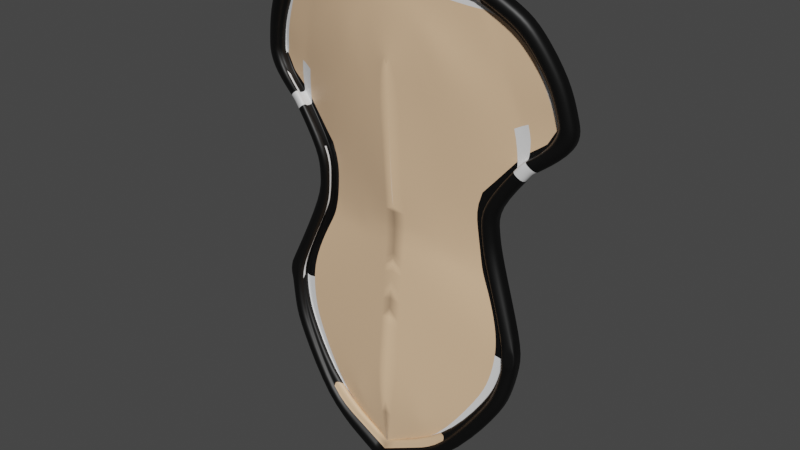 # Source: shield_1_.blend  (saved by Blender 3.6.11; exported with 4.5.12 LTS)
import bpy
from mathutils import Matrix  # noqa: F401  (used for matrix-valued properties, if any)

bpy.ops.wm.read_factory_settings(use_empty=True)
scene = bpy.context.scene
scene.name = 'Scene'

# ---- collections
col_collection = bpy.data.collections.new('Collection'); scene.collection.children.link(col_collection)

# ---- materials (node trees are filled in below, after node groups)
mat_material = bpy.data.materials.new('Material')
mat_material.alpha_threshold = 0.0
mat_material.use_transparent_shadow = False
mat_material.roughness = 0.5
mat_material.line_color = (0.0, 0.0, 0.0, 1.0)
mat_material_001 = bpy.data.materials.new('Material.001')
mat_material_001.use_transparent_shadow = False
mat_material_003 = bpy.data.materials.new('Material.003')
mat_material_003.use_transparent_shadow = False

# ---- material node trees
mat_material.use_nodes = True; mat_material.node_tree.nodes.clear()
_N = mat_material.node_tree.nodes; _L = mat_material.node_tree.links
n0 = _N.new('ShaderNodeOutputMaterial'); n0.name = 'Material Output'; n0.location = (300, 300)
n1 = _N.new('ShaderNodeBsdfPrincipled'); n1.name = 'Principled BSDF'; n1.location = (10, 300)
n1.distribution = 'GGX'
n1.subsurface_method = 'RANDOM_WALK_SKIN'
n1.inputs[3].default_value = 1.45
n1.inputs[27].default_value = (0.0, 0.0, 0.0, 1.0)
n1.inputs[28].default_value = 1.0
_L.new(n1.outputs[0], n0.inputs[0])
n0.is_active_output = True
mat_material_001.use_nodes = True; mat_material_001.node_tree.nodes.clear()
_N = mat_material_001.node_tree.nodes; _L = mat_material_001.node_tree.links
n0 = _N.new('ShaderNodeBsdfPrincipled'); n0.name = 'Principled BSDF'; n0.location = (10, 300)
n0.distribution = 'GGX'
n0.subsurface_method = 'RANDOM_WALK_SKIN'
n0.inputs[0].default_value = (0.0, 0.0, 0.0, 1.0)
n0.inputs[3].default_value = 1.45
n0.inputs[27].default_value = (0.0, 0.0, 0.0, 1.0)
n0.inputs[28].default_value = 1.0
n1 = _N.new('ShaderNodeOutputMaterial'); n1.name = 'Material Output'; n1.location = (300, 300)
_L.new(n0.outputs[0], n1.inputs[0])
n1.is_active_output = True
mat_material_003.use_nodes = True; mat_material_003.node_tree.nodes.clear()
_N = mat_material_003.node_tree.nodes; _L = mat_material_003.node_tree.links
n0 = _N.new('ShaderNodeBsdfPrincipled'); n0.name = 'Principled BSDF'; n0.location = (10, 300)
n0.distribution = 'GGX'
n0.subsurface_method = 'RANDOM_WALK_SKIN'
n0.inputs[0].default_value = (0.8, 0.523, 0.3189, 1.0)
n0.inputs[3].default_value = 1.45
n0.inputs[27].default_value = (0.0, 0.0, 0.0, 1.0)
n0.inputs[28].default_value = 1.0
n1 = _N.new('ShaderNodeOutputMaterial'); n1.name = 'Material Output'; n1.location = (300, 300)
_L.new(n0.outputs[0], n1.inputs[0])
n1.is_active_output = True

# ---- world
world_world = bpy.data.worlds.new('World'); scene.world = world_world
world_world.use_nodes = True; world_world.node_tree.nodes.clear()
_N = world_world.node_tree.nodes; _L = world_world.node_tree.links
n0 = _N.new('ShaderNodeOutputWorld'); n0.name = 'World Output'; n0.location = (300, 300)
n1 = _N.new('ShaderNodeBackground'); n1.name = 'Background'; n1.location = (10, 300)
n1.inputs[0].default_value = (0.05088, 0.05088, 0.05088, 1.0)
_L.new(n1.outputs[0], n0.inputs[0])
n0.is_active_output = True
world_world.color = (0.05088, 0.05088, 0.05088)
world_world.use_sun_shadow = False
world_world.sun_shadow_jitter_overblur = 0.0

# ---- meshes
me_cube = bpy.data.meshes.new('Cube')
me_cube.from_pydata([(0.0, 1.49, 0.02365), (0.0, 1.499, -0.04052), (0.4874, 1.534, 0.2244), (0.6722, 1.714, 1.641), (0.6515, 1.687, 1.933), (0.8644, 1.714, 2.207), (1.045, 1.708, 2.765), (0.5678, 1.58, 3.252), (0.0, 1.491, 3.336), (0.7222, 1.632, 2.7), (0.4326, 1.538, 2.746), (1.087, 1.735, 2.571), (0.7945, 1.682, 2.453), (0.5732, 1.615, 2.329), (0.0, 1.46, 0.4776), (0.0, 1.493, 0.01784), (0.0, 1.504, 0.06644), (0.4288, 1.522, 0.2918), (0.6025, 1.684, 1.615), (0.5667, 1.661, 1.962), (0.8058, 1.693, 2.27), (1.003, 1.718, 2.551), (0.9696, 1.681, 2.702), (0.5391, 1.577, 3.167), (0.0, 1.498, 3.235), (0.0, 1.497, 2.675), (0.0, 1.525, 2.223), (0.0, 1.538, 1.905), (0.0, 1.572, 1.661), (0.0, 1.427, 0.06402), (0.4439, 1.445, 0.2894), (0.6031, 1.614, 1.621), (0.5818, 1.584, 1.959), (0.8208, 1.616, 2.268), (1.018, 1.641, 2.549), (0.9786, 1.618, 2.73), (0.5542, 1.5, 3.165), (0.0, 1.421, 3.232), (0.0, 1.422, -0.04294), (0.5025, 1.457, 0.222), (0.6838, 1.638, 1.638), (0.6666, 1.61, 1.931), (0.8795, 1.636, 2.205), (1.102, 1.657, 2.569), (1.06, 1.631, 2.763), (0.5829, 1.502, 3.249), (0.0, 1.413, 3.334), (0.971, 1.658, 2.731), (0.5709, 1.64, 1.961), (0.5462, 1.541, 3.166), (0.0, 1.468, 0.06531), (1.011, 1.673, 2.55), (0.8151, 1.645, 2.269), (0.0, 1.475, 3.234), (0.0, 1.501, 0.003661), (0.596, 1.651, 1.622), (0.437, 1.48, 0.2905), (0.6095, 1.66, 1.584), (0.0, 1.508, 0.1304), (0.4361, 1.525, 0.348), (0.5898, 1.689, 1.634), (0.5693, 1.66, 1.96), (0.8001, 1.69, 2.258), (0.9901, 1.715, 2.53), (0.9524, 1.693, 2.704), (0.5425, 1.579, 3.124), (0.0, 1.502, 3.19), (0.9596, 1.656, 2.703), (0.0, 1.473, 0.1293), (0.444, 1.484, 0.3467), (0.5495, 1.543, 3.123), (0.0, 1.48, 3.189), (0.5975, 1.649, 1.632), (0.5732, 1.639, 1.96), (0.9986, 1.671, 2.528), (0.809, 1.644, 2.257), (0.6105, 1.659, 1.595), (0.8489, 1.614, 0.7898), (0.7916, 1.598, 0.6549), (0.8772, 1.653, 1.157), (0.8913, 1.637, 1.015), (1.108, 1.748, 2.473), (1.064, 1.748, 2.355), (0.8021, 1.626, 3.119), (0.9016, 1.652, 3.019), (0.7079, 1.585, 0.6876), (0.7682, 1.603, 0.8299), (0.8, 1.618, 0.9972), (0.7771, 1.637, 1.175), (0.947, 1.719, 2.375), (1.009, 1.722, 2.522), (0.8406, 1.648, 2.949), (0.7381, 1.62, 3.055), (0.0, 1.539, 1.333), (-1.863e-09, 1.556, 1.502), (0.0, 1.497, 0.8742), (7.451e-09, 1.511, 1.031), (0.7826, 1.525, 0.8239), (0.7248, 1.508, 0.6878), (1.026, 1.647, 2.508), (0.9831, 1.646, 2.388), (0.7536, 1.543, 3.052), (0.8535, 1.57, 2.95), (0.8066, 1.521, 0.6523), (0.864, 1.537, 0.7875), (1.123, 1.671, 2.471), (1.079, 1.671, 2.352), (0.8171, 1.548, 3.117), (0.9168, 1.575, 3.016), (0.808, 1.586, 1.005), (0.7907, 1.607, 1.148), (0.7453, 1.585, 3.053), (0.8459, 1.612, 2.951), (0.9747, 1.686, 2.389), (1.019, 1.683, 2.509), (0.7747, 1.566, 0.8258), (0.7167, 1.547, 0.6883), (0.7645, 1.603, 0.8712), (0.7043, 1.586, 0.7284), (0.7736, 1.636, 1.198), (0.7967, 1.618, 1.04), (0.9385, 1.716, 2.361), (0.9985, 1.718, 2.492), (0.7327, 1.619, 3.017), (0.8345, 1.647, 2.912), (1.005, 1.68, 2.487), (0.9457, 1.679, 2.36), (0.841, 1.613, 2.912), (0.7394, 1.585, 3.016), (0.7117, 1.549, 0.7276), (0.7712, 1.568, 0.87), (0.7794, 1.606, 1.197), (0.8029, 1.587, 1.04), (0.8022, 1.558, 1.153), (0.8089, 1.557, 1.142), (0.8153, 1.543, 0.999), (0.8217, 1.543, 1.01), (0.9005, 1.559, 1.017), (0.9048, 1.562, 1.007), (0.8863, 1.58, 1.159), (0.8874, 1.574, 1.149), (0.5447, 1.565, 3.142), (0.7217, 1.634, 2.705), (0.8058, 1.693, 2.27), (0.7945, 1.682, 2.453), (0.5678, 1.58, 3.252), (0.8644, 1.714, 2.207), (0.5542, 1.5, 3.165), (0.8208, 1.616, 2.268), (0.5829, 1.502, 3.249), (0.8795, 1.636, 2.205), (0.5462, 1.541, 3.166), (0.8151, 1.645, 2.269), (0.5425, 1.579, 3.124), (0.8001, 1.69, 2.258), (0.5495, 1.543, 3.123), (0.809, 1.644, 2.257), (0.0, 1.493, 0.01784), (0.0, 1.497, 2.675), (0.0, 1.525, 2.223), (0.0, 1.537, 1.957), (0.0, 1.46, 0.4776), (0.0, 1.567, 1.668), (0.0, 1.511, 1.031), (0.0, 1.497, 0.8742), (0.0, 1.556, 1.502), (0.0, 1.539, 1.333), (0.5774, 1.676, 1.792), (0.0, 1.555, 1.783), (0.6619, 1.701, 1.787), (0.5925, 1.599, 1.79), (0.677, 1.623, 1.785), (0.5834, 1.645, 1.791), (0.5795, 1.674, 1.797), (0.5854, 1.644, 1.796), (0.0, 1.555, 1.783), (0.6826, 1.664, 1.399), (0.6817, 1.662, 1.416), (0.0, 1.564, 1.582), (0.0, 1.564, 1.582), (0.6358, 1.675, 1.525), (0.6266, 1.675, 1.494), (0.0, 1.568, 1.621), (0.0, 1.564, 1.615), (0.0, 1.498, 0.04214), (0.0, 1.497, 2.955), (0.3539, 1.541, 0.7809), (0.4, 1.578, 1.165), (0.2163, 1.518, 2.71), (0.2866, 1.57, 2.276), (0.283, 1.601, 1.971), (0.2144, 1.491, 0.3847), (0.3085, 1.624, 1.634), (0.3841, 1.557, 0.9306), (0.3886, 1.596, 1.339), (0.2887, 1.616, 1.788), (0.3413, 1.614, 1.49), (0.3089, 1.62, 1.549), (0.2203, 1.452, 3.205), (0.2499, 1.543, 2.503), (0.26, 1.498, 0.3649), (0.2714, 1.584, 1.388), (0.258, 1.565, 2.27), (0.2481, 1.439, 0.08786), (0.2344, 1.507, 3.161), (0.2692, 1.598, 1.97), (0.2636, 1.53, 0.8047), (0.2746, 1.613, 1.788), (0.2753, 1.604, 1.508), (0.2684, 1.565, 1.22), (0.2465, 1.437, 0.1892), (0.233, 1.503, 3.205), (0.2397, 1.52, 2.964), (0.2422, 1.52, 2.715), (0.2831, 1.612, 1.567), (0.3021, 1.621, 1.643), (0.2566, 1.48, 0.255), (0.256, 1.475, 0.1972), (0.2653, 1.543, 0.9618), (0.261, 1.508, 0.517)], [], [(23, 92, 123, 65), (21, 22, 9, 12), (141, 24, 212, 10, 142), (188, 185, 25, 158), (21, 90, 122, 63), (144, 143, 20, 12), (144, 142, 10, 13), (188, 199, 213), (189, 190, 19, 13), (175, 160, 27, 168), (89, 20, 62, 121), (161, 164, 95, 14), (87, 86, 117, 120), (191, 184, 16, 17, 200), (16, 184, 157, 15, 0, 1, 54), (118, 59, 69, 129), (79, 3, 40, 139), (91, 92, 23, 9, 22), (85, 17, 59, 118), (1, 2, 39, 203, 38), (50, 217, 216, 68), (17, 16, 58, 59), (83, 7, 45, 107), (172, 48, 73, 174), (11, 6, 44, 43), (16, 54, 50), (81, 11, 43, 105), (30, 210, 203, 39), (79, 139, 138, 80), (31, 133, 139, 40), (113, 52, 33, 100), (170, 31, 40, 171), (51, 114, 99, 34), (35, 34, 43, 44), (49, 111, 101, 36), (115, 109, 132, 130), (147, 36, 45, 149), (148, 32, 41, 150), (112, 47, 35, 102), (145, 8, 46, 149), (22, 21, 63, 64), (56, 116, 129, 69), (146, 5, 42, 150), (16, 50, 68, 58), (5, 82, 106, 42), (111, 49, 70, 128), (89, 90, 21, 12, 20), (6, 84, 108, 44), (169, 4, 41, 171), (152, 52, 75, 156), (57, 55, 72, 76), (120, 117, 130, 132), (36, 101, 107, 45), (109, 115, 97, 135), (151, 49, 36, 147), (135, 97, 104, 138), (172, 55, 31, 170), (98, 30, 39, 103), (102, 35, 44, 108), (47, 51, 34, 35), (100, 33, 42, 106), (50, 54, 1, 38, 29), (152, 48, 32, 148), (34, 99, 105, 43), (56, 217, 210, 30), (65, 123, 128, 70), (59, 58, 68, 216, 69), (64, 63, 74, 67), (63, 122, 125, 74), (60, 180, 177, 119, 131, 76, 72), (153, 65, 70, 155), (121, 62, 75, 126), (154, 61, 73, 156), (173, 60, 72, 174), (124, 64, 67, 127), (163, 166, 93, 96), (116, 56, 30, 98), (52, 113, 126, 75), (176, 88, 119, 177), (47, 112, 127, 67), (141, 23, 65, 153), (51, 47, 67, 74), (183, 162, 28, 182), (110, 57, 76, 131), (143, 19, 61, 154), (114, 51, 74, 125), (167, 18, 60, 173), (151, 211, 204, 155), (91, 22, 64, 124), (163, 96, 95, 164), (165, 94, 93, 166), (126, 113, 114, 125), (83, 107, 108, 84), (81, 105, 106, 82), (104, 97, 98, 103), (133, 110, 109, 135), (105, 99, 100, 106), (107, 101, 102, 108), (77, 104, 103, 78), (132, 109, 110, 131), (122, 90, 89, 121), (77, 80, 138, 104), (55, 57, 110, 133, 31), (101, 111, 112, 102), (99, 114, 113, 100), (97, 115, 116, 98), (125, 122, 121, 126), (128, 123, 124, 127), (130, 117, 118, 129), (131, 119, 120, 132), (123, 92, 91, 124), (115, 130, 129, 116), (117, 86, 85, 118), (111, 128, 127, 112), (119, 88, 87, 120), (2, 78, 103, 39), (138, 139, 140, 137), (139, 133, 134, 140), (133, 135, 136, 134), (135, 138, 137, 136), (140, 134, 136, 137), (49, 151, 155, 70), (20, 143, 154, 62), (24, 141, 153, 66), (62, 154, 156, 75), (66, 153, 155, 204, 71), (52, 152, 148, 33), (53, 211, 198, 37), (48, 152, 156, 73), (4, 146, 150, 41), (7, 145, 149, 45), (33, 148, 150, 42), (37, 198, 147, 149, 46), (12, 9, 142, 144), (13, 19, 143, 144), (23, 141, 142, 9), (194, 201, 209, 187), (193, 218, 206, 186), (197, 192, 215, 214), (193, 187, 209, 218), (14, 15, 157, 161), (191, 219, 206, 164, 161), (195, 190, 205, 207), (26, 27, 160, 159), (25, 26, 159, 158), (192, 195, 207, 215), (19, 167, 173, 61), (61, 173, 174, 73), (48, 172, 170, 32), (3, 169, 171, 40), (32, 170, 171, 41), (55, 172, 174, 72), (162, 175, 168, 28), (194, 196, 208, 201), (165, 179, 178, 94), (181, 176, 177, 180), (18, 181, 180, 60), (196, 197, 214, 208), (179, 183, 182, 178), (176, 181, 197, 196), (88, 176, 196, 194), (18, 167, 195, 192), (167, 19, 190, 195), (17, 85, 186, 219, 200), (86, 87, 187, 193), (181, 18, 192, 197), (86, 193, 186, 85), (88, 194, 187, 87), (161, 157, 184, 191), (159, 160, 205, 202), (158, 159, 202, 199, 188), (10, 212, 213), (201, 208, 179, 165), (213, 199, 189, 13, 10), (208, 214, 183, 179), (204, 211, 53, 71), (200, 219, 191), (202, 205, 190, 189), (213, 212, 24, 185, 188), (209, 201, 165, 166), (203, 210, 29, 38), (207, 205, 160, 175), (210, 217, 50, 29), (214, 215, 162, 183), (198, 211, 151, 147), (216, 217, 56, 69), (199, 202, 189), (206, 218, 163, 164), (218, 209, 166, 163), (206, 219, 186), (215, 207, 175, 162)])
me_cube.polygons.foreach_set('use_smooth', [True] * 191)
me_cube.polygons.foreach_set('material_index', [0, 2, 2, 2, 0, 0, 2, 2, 2, 0, 1, 0, 0, 2, 0, 1, 1, 2, 0, 0, 2, 0, 1, 0, 1, 0, 1, 1, 1, 1, 1, 1, 1, 1, 1, 1, 0, 1, 1, 1, 0, 1, 0, 0, 1, 1, 2, 1, 1, 0, 0, 1, 1, 1, 0, 1, 1, 1, 1, 1, 1, 0, 1, 1, 1, 1, 2, 1, 1, 1, 0, 1, 1, 1, 1, 0, 1, 0, 1, 1, 0, 1, 0, 0, 1, 1, 1, 1, 0, 0, 0, 1, 1, 1, 1, 1, 1, 1, 1, 0, 1, 1, 1, 1, 1, 1, 1, 1, 1, 1, 0, 1, 0, 1, 1, 1, 1, 1, 1, 1, 1, 0, 0, 0, 0, 0, 0, 0, 1, 1, 0, 0, 1, 2, 2, 2, 2, 2, 2, 2, 0, 2, 2, 0, 0, 2, 1, 1, 1, 1, 1, 0, 0, 2, 0, 1, 1, 2, 0, 2, 2, 2, 2, 2, 2, 2, 2, 2, 2, 2, 2, 2, 2, 2, 2, 1, 2, 2, 2, 2, 1, 2, 1, 2, 0, 2, 2, 2, 2, 2, 2])
_uv = me_cube.uv_layers.new(name='UVMap')
_uv.uv.foreach_set('vector', [0.0, 0.0, 0.0, 0.0, 0.0, 0.0, 0.0, 0.0, 0.0, 0.0, 0.0, 0.0, 0.0, 0.0, 0.0, 0.0, 0.0, 0.0, 0.0, 0.0, 0.0, 0.0, 0.0, 0.0, 0.0, 0.0, 0.0, 0.0, 0.0, 0.0, 0.0, 0.0, 0.0, 0.0, 0.0, 0.0, 0.0, 0.0, 0.0, 0.0, 0.0, 0.0, 0.0, 0.0, 0.0, 0.0, 0.0, 0.0, 0.0, 0.0, 0.0, 0.0, 0.0, 0.0, 0.0, 0.0, 0.0, 0.0, 0.0, 0.0, 0.0, 0.0, 0.0, 0.0, 0.0, 0.0, 0.0, 0.0, 0.0, 0.0, 0.0, 0.0, 0.0, 0.0, 0.0, 0.0, 0.0, 0.0, 0.0, 0.0, 0.0, 0.0, 0.0, 0.0, 0.0, 0.0, 0.0, 0.0, 0.0, 0.0, 0.0, 0.0, 0.0, 0.0, 0.0, 0.0, 0.0, 0.0, 0.0, 0.0, 0.0, 0.0, 0.0, 0.0, 0.0, 0.0, 0.0, 0.0, 0.0, 0.0, 0.0, 0.0, 0.0, 0.0, 0.0, 0.0, 0.0, 0.0, 0.0, 0.0, 0.0, 0.0, 0.0, 0.0, 0.0, 0.0, 0.0, 0.0, 0.0, 0.0, 0.0, 0.0, 0.0, 0.0, 0.0, 0.0, 0.0, 0.0, 0.0, 0.0, 0.0, 0.0, 0.0, 0.0, 0.0, 0.0, 0.0, 0.0, 0.0, 0.0, 0.0, 0.0, 0.0, 0.0, 0.0, 0.0, 0.0, 0.0, 0.0, 0.0, 0.0, 0.0, 0.0, 0.0, 0.0, 0.0, 0.0, 0.0, 0.0, 0.0, 0.0, 0.0, 0.0, 0.0, 0.0, 0.0, 0.0, 0.0, 0.0, 0.0, 0.0, 0.0, 0.0, 0.0, 0.0, 0.0, 0.0, 0.0, 0.0, 0.0, 0.0, 0.0, 0.0, 0.0, 0.0, 0.0, 0.0, 0.0, 0.0, 0.0, 0.0, 0.0, 0.0, 0.0, 0.0, 0.0, 0.0, 0.0, 0.0, 0.0, 0.0, 0.0, 0.0, 0.0, 0.0, 0.0, 0.0, 0.0, 0.0, 0.0, 0.0, 0.0, 0.0, 0.0, 0.0, 0.0, 0.0, 0.0, 0.0, 0.0, 0.0, 0.0, 0.0, 0.0, 0.0, 0.0, 0.0, 0.0, 0.0, 0.0, 0.0, 0.0, 0.0, 0.0, 0.0, 0.0, 0.0, 0.0, 0.0, 0.0, 0.0, 0.0, 0.0, 0.0, 0.0, 0.0, 0.0, 0.0, 0.0, 0.0, 0.0, 0.0, 0.0, 0.0, 0.0, 0.0, 0.0, 0.0, 0.0, 0.0, 0.0, 0.0, 0.0, 0.0, 0.0, 0.0, 0.0, 0.0, 0.0, 0.0, 0.0, 0.0, 0.0, 0.0, 0.0, 0.0, 0.0, 0.0, 0.0, 0.0, 0.0, 0.0, 0.0, 0.0, 0.0, 0.0, 0.0, 0.0, 0.0, 0.0, 0.0, 0.0, 0.0, 0.0, 0.0, 0.0, 0.0, 0.0, 0.0, 0.0, 0.0, 0.0, 0.0, 0.0, 0.0, 0.0, 0.0, 0.0, 0.0, 0.0, 0.0, 0.0, 0.0, 0.0, 0.0, 0.0, 0.0, 0.0, 0.0, 0.0, 0.0, 0.0, 0.0, 0.0, 0.0, 0.0, 0.0, 0.0, 0.0, 0.0, 0.0, 0.0, 0.0, 0.0, 0.0, 0.0, 0.0, 0.0, 0.0, 0.0, 0.0, 0.0, 0.0, 0.0, 0.0, 0.0, 0.0, 0.0, 0.0, 0.0, 0.0, 0.0, 0.0, 0.0, 0.0, 0.0, 0.0, 0.0, 0.0, 0.0, 0.0, 0.0, 0.0, 0.0, 0.0, 0.0, 0.0, 0.0, 0.0, 0.0, 0.0, 0.0, 0.0, 0.0, 0.0, 0.0, 0.0, 0.0, 0.0, 0.0, 0.0, 0.0, 0.0, 0.0, 0.0, 0.0, 0.0, 0.0, 0.0, 0.0, 0.0, 0.0, 0.0, 0.0, 0.0, 0.0, 0.0, 0.0, 0.0, 0.0, 0.0, 0.0, 0.0, 0.0, 0.0, 0.0, 0.0, 0.0, 0.0, 0.0, 0.0, 0.0, 0.0, 0.0, 0.0, 0.0, 0.0, 0.0, 0.0, 0.0, 0.0, 0.0, 0.0, 0.0, 0.0, 0.0, 0.0, 0.0, 0.0, 0.0, 0.0, 0.0, 0.0, 0.0, 0.0, 0.0, 0.0, 0.0, 0.0, 0.0, 0.0, 0.0, 0.0, 0.0, 0.0, 0.0, 0.0, 0.0, 0.0, 0.0, 0.0, 0.0, 0.0, 0.0, 0.0, 0.0, 0.0, 0.0, 0.0, 0.0, 0.0, 0.0, 0.0, 0.0, 0.0, 0.0, 0.0, 0.0, 0.0, 0.0, 0.0, 0.0, 0.0, 0.0, 0.0, 0.0, 0.0, 0.0, 0.0, 0.0, 0.0, 0.0, 0.0, 0.0, 0.0, 0.0, 0.0, 0.0, 0.0, 0.0, 0.0, 0.0, 0.0, 0.0, 0.0, 0.0, 0.0, 0.0, 0.0, 0.0, 0.0, 0.0, 0.0, 0.0, 0.0, 0.0, 0.0, 0.0, 0.0, 0.0, 0.0, 0.0, 0.0, 0.0, 0.0, 0.0, 0.0, 0.0, 0.0, 0.0, 0.0, 0.0, 0.0, 0.0, 0.0, 0.0, 0.0, 0.0, 0.0, 0.0, 0.0, 0.0, 0.0, 0.0, 0.0, 0.0, 0.0, 0.0, 0.0, 0.0, 0.0, 0.0, 0.0, 0.0, 0.0, 0.0, 0.0, 0.0, 0.0, 0.0, 0.0, 0.0, 0.0, 0.0, 0.0, 0.0, 0.0, 0.0, 0.0, 0.0, 0.0, 0.0, 0.0, 0.0, 0.0, 0.0, 0.0, 0.0, 0.0, 0.0, 0.0, 0.0, 0.0, 0.0, 0.0, 0.0, 0.0, 0.0, 0.0, 0.0, 0.0, 0.0, 0.0, 0.0, 0.0, 0.0, 0.0, 0.0, 0.0, 0.0, 0.0, 0.0, 0.0, 0.0, 0.0, 0.0, 0.0, 0.0, 0.0, 0.0, 0.0, 0.0, 0.0, 0.0, 0.0, 0.0, 0.0, 0.0, 0.0, 0.0, 0.0, 0.0, 0.0, 0.0, 0.0, 0.0, 0.0, 0.0, 0.0, 0.0, 0.0, 0.0, 0.0, 0.0, 0.0, 0.0, 0.0, 0.0, 0.0, 0.0, 0.0, 0.0, 0.0, 0.0, 0.0, 0.0, 0.0, 0.0, 0.0, 0.0, 0.0, 0.0, 0.0, 0.0, 0.0, 0.0, 0.0, 0.0, 0.0, 0.0, 0.0, 0.0, 0.0, 0.0, 0.0, 0.0, 0.0, 0.0, 0.0, 0.0, 0.0, 0.0, 0.0, 0.0, 0.0, 0.0, 0.0, 0.0, 0.0, 0.0, 0.0, 0.0, 0.0, 0.0, 0.0, 0.0, 0.0, 0.0, 0.0, 0.0, 0.0, 0.0, 0.0, 0.0, 0.0, 0.0, 0.0, 0.0, 0.0, 0.0, 0.0, 0.0, 0.0, 0.0, 0.0, 0.0, 0.0, 0.0, 0.0, 0.0, 0.0, 0.0, 0.0, 0.0, 0.0, 0.0, 0.0, 0.0, 0.0, 0.0, 0.0, 0.0, 0.0, 0.0, 0.0, 0.0, 0.0, 0.0, 0.0, 0.0, 0.0, 0.0, 0.0, 0.0, 0.0, 0.0, 0.0, 0.0, 0.0, 0.0, 0.0, 0.0, 0.0, 0.0, 0.0, 0.0, 0.0, 0.0, 0.0, 0.0, 0.0, 0.0, 0.0, 0.0, 0.0, 0.0, 0.0, 0.0, 0.0, 0.0, 0.0, 0.0, 0.0, 0.0, 0.0, 0.0, 0.0, 0.0, 0.0, 0.0, 0.0, 0.0, 0.0, 0.0, 0.0, 0.0, 0.0, 0.0, 0.0, 0.0, 0.0, 0.0, 0.0, 0.0, 0.0, 0.0, 0.0, 0.0, 0.0, 0.0, 0.0, 0.0, 0.0, 0.0, 0.0, 0.0, 0.0, 0.0, 0.0, 0.0, 0.0, 0.0, 0.0, 0.0, 0.0, 0.0, 0.0, 0.0, 0.0, 0.0, 0.0, 0.0, 0.0, 0.0, 0.0, 0.0, 0.0, 0.0, 0.0, 0.0, 0.0, 0.0, 0.0, 0.0, 0.0, 0.0, 0.0, 0.0, 0.0, 0.0, 0.0, 0.0, 0.0, 0.0, 0.0, 0.0, 0.0, 0.0, 0.0, 0.0, 0.0, 0.0, 0.0, 0.0, 0.0, 0.0, 0.0, 0.0, 0.0, 0.0, 0.0, 0.0, 0.0, 0.0, 0.0, 0.0, 0.0, 0.0, 0.0, 0.0, 0.0, 0.0, 0.0, 0.0, 0.0, 0.0, 0.0, 0.0, 0.0, 0.0, 0.0, 0.0, 0.0, 0.0, 0.0, 0.0, 0.0, 0.0, 0.0, 0.0, 0.0, 0.0, 0.0, 0.0, 0.0, 0.0, 0.0, 0.0, 0.0, 0.0, 0.0, 0.0, 0.0, 0.0, 0.0, 0.0, 0.0, 0.0, 0.0, 0.0, 0.0, 0.0, 0.0, 0.0, 0.0, 0.0, 0.0, 0.0, 0.0, 0.0, 0.0, 0.0, 0.0, 0.0, 0.0, 0.0, 0.0, 0.0, 0.0, 0.0, 0.0, 0.0, 0.0, 0.0, 0.0, 0.0, 0.0, 0.0, 0.0, 0.0, 0.0, 0.0, 0.0, 0.0, 0.0, 0.0, 0.0, 0.0, 0.0, 0.0, 0.0, 0.0, 0.0, 0.0, 0.0, 0.0, 0.0, 0.0, 0.0, 0.0, 0.0, 0.0, 0.0, 0.0, 0.0, 0.0, 0.0, 0.0, 0.0, 0.0, 0.0, 0.0, 0.0, 0.0, 0.0, 0.0, 0.0, 0.0, 0.0, 0.0, 0.0, 0.0, 0.0, 0.0, 0.0, 0.0, 0.0, 0.0, 0.0, 0.0, 0.0, 0.0, 0.0, 0.0, 0.0, 0.0, 0.0, 0.0, 0.0, 0.0, 0.0, 0.0, 0.0, 0.0, 0.0, 0.0, 0.0, 0.0, 0.0, 0.0, 0.0, 0.0, 0.0, 0.0, 0.0, 0.0, 0.0, 0.0, 0.0, 0.0, 0.0, 0.0, 0.0, 0.0, 0.0, 0.0, 0.0, 0.0, 0.0, 0.0, 0.0, 0.0, 0.0, 0.0, 0.0, 0.0, 0.0, 0.0, 0.0, 0.0, 0.0, 0.0, 0.0, 0.0, 0.0, 0.0, 0.0, 0.0, 0.0, 0.0, 0.0, 0.0, 0.0, 0.0, 0.0, 0.0, 0.0, 0.0, 0.0, 0.0, 0.0, 0.0, 0.0, 0.0, 0.0, 0.0, 0.0, 0.0, 0.0, 0.0, 0.0, 0.0, 0.0, 0.0, 0.0, 0.0, 0.0, 0.0, 0.0, 0.0, 0.0, 0.0, 0.0, 0.0, 0.0, 0.0, 0.0, 0.0, 0.0, 0.0, 0.0, 0.0, 0.0, 0.0, 0.0, 0.0, 0.0, 0.0, 0.0, 0.0, 0.0, 0.0, 0.0, 0.0, 0.0, 0.0, 0.0, 0.0, 0.0, 0.0, 0.0, 0.0, 0.0, 0.0, 0.0, 0.0, 0.0, 0.0, 0.0, 0.0, 0.0, 0.0, 0.0, 0.0, 0.0, 0.0, 0.0, 0.0, 0.0, 0.0, 0.0, 0.0, 0.0, 0.0, 0.0, 0.0, 0.0, 0.0, 0.0, 0.0, 0.0, 0.0, 0.0, 0.0, 0.0, 0.0, 0.0, 0.0, 0.0, 0.0, 0.0, 0.0, 0.0, 0.0, 0.0, 0.0, 0.0, 0.0, 0.0, 0.0, 0.0, 0.0, 0.0, 0.0, 0.0, 0.0, 0.0, 0.0, 0.0, 0.0, 0.0, 0.0, 0.0, 0.0, 0.0, 0.0, 0.0, 0.0, 0.0, 0.0, 0.0, 0.0, 0.0, 0.0, 0.0, 0.0, 0.0, 0.0, 0.0, 0.0, 0.0, 0.0, 0.0, 0.0, 0.0, 0.0, 0.0, 0.0, 0.0, 0.0, 0.0, 0.0, 0.0, 0.0, 0.0, 0.0, 0.0, 0.0, 0.0, 0.0, 0.0, 0.0, 0.0, 0.0, 0.0, 0.0, 0.0, 0.0, 0.0, 0.0, 0.0, 0.0, 0.0, 0.0, 0.0, 0.0, 0.0, 0.0, 0.0, 0.0, 0.0, 0.0, 0.0, 0.0, 0.0, 0.0, 0.0, 0.0, 0.0, 0.0, 0.0, 0.0, 0.0, 0.0, 0.0, 0.0, 0.0, 0.0, 0.0, 0.0, 0.0, 0.0, 0.0, 0.0, 0.0, 0.0, 0.0, 0.0, 0.0, 0.0, 0.0, 0.0, 0.0, 0.0, 0.0, 0.0, 0.0, 0.0, 0.0, 0.0, 0.0, 0.0, 0.0, 0.0, 0.0, 0.0, 0.0, 0.0, 0.0, 0.0, 0.0, 0.0, 0.0, 0.0, 0.0, 0.0, 0.0, 0.0, 0.0, 0.0, 0.0, 0.0, 0.0, 0.0, 0.0, 0.0, 0.0, 0.0, 0.0, 0.0, 0.0, 0.0, 0.0, 0.0, 0.0, 0.0, 0.0, 0.0, 0.0, 0.0, 0.0, 0.0, 0.0, 0.0, 0.0, 0.0, 0.0, 0.0, 0.0, 0.0, 0.0, 0.0, 0.0, 0.0, 0.0, 0.0, 0.0, 0.0, 0.0, 0.0, 0.0, 0.0, 0.0, 0.0, 0.0, 0.0, 0.0, 0.0, 0.0, 0.0, 0.0, 0.0, 0.0, 0.0, 0.0, 0.0, 0.0, 0.0, 0.0, 0.0, 0.0, 0.0, 0.0, 0.0, 0.0, 0.0, 0.0, 0.0, 0.0, 0.0, 0.0, 0.0, 0.0, 0.0, 0.0, 0.0, 0.0, 0.0, 0.0, 0.0, 0.0, 0.0, 0.0, 0.0, 0.0, 0.0, 0.0, 0.0, 0.0, 0.0, 0.0, 0.0, 0.0, 0.0, 0.0, 0.0, 0.0, 0.0, 0.0, 0.0, 0.0, 0.0, 0.0, 0.0, 0.0, 0.0, 0.0, 0.0, 0.0, 0.0, 0.0, 0.0, 0.0, 0.0, 0.0, 0.0, 0.0, 0.0, 0.0, 0.0, 0.0, 0.0, 0.0, 0.0, 0.0, 0.0, 0.0, 0.0, 0.0, 0.0, 0.0, 0.0, 0.0, 0.0, 0.0, 0.0, 0.0, 0.0, 0.0, 0.0, 0.0, 0.0, 0.0, 0.0, 0.0, 0.0, 0.0, 0.0, 0.0, 0.0, 0.0, 0.0, 0.0, 0.0, 0.0, 0.0, 0.0, 0.0, 0.0, 0.0, 0.0, 0.0, 0.0, 0.0, 0.0, 0.0, 0.0, 0.0, 0.0, 0.0, 0.0, 0.0, 0.0, 0.0, 0.0, 0.0, 0.0, 0.0, 0.0, 0.0, 0.0, 0.0, 0.0, 0.0, 0.0, 0.0, 0.0, 0.0, 0.0, 0.0, 0.0, 0.0, 0.0, 0.0, 0.0, 0.0, 0.0, 0.0, 0.0, 0.0, 0.0, 0.0, 0.0, 0.0, 0.0, 0.0, 0.0, 0.0, 0.0, 0.0, 0.0, 0.0, 0.0, 0.0, 0.0, 0.0, 0.0, 0.0, 0.0, 0.0, 0.0, 0.0, 0.0, 0.0, 0.0, 0.0, 0.0, 0.0, 0.0, 0.0, 0.0, 0.0, 0.0, 0.0, 0.0, 0.0, 0.0, 0.0, 0.0, 0.0, 0.0, 0.0, 0.0, 0.0, 0.0, 0.0, 0.0, 0.0, 0.0, 0.0, 0.0, 0.0, 0.0, 0.0, 0.0, 0.0, 0.0, 0.0, 0.0, 0.0, 0.0, 0.0, 0.0, 0.0, 0.0, 0.0, 0.0, 0.0, 0.0, 0.0, 0.0, 0.0, 0.0, 0.0, 0.0, 0.0, 0.0, 0.0])
me_cube.materials.append(mat_material)
me_cube.materials.append(mat_material_001)
me_cube.materials.append(mat_material_003)
me_cube.use_mirror_vertex_groups = False
me_cube.update()
me_plane = bpy.data.meshes.new('Plane')
me_plane.from_pydata([(-4.265, -4.672, -0.1569), (-4.265, 4.672, -0.1569), (-3.932, -4.672, -0.08435), (-3.932, 4.672, -0.08435), (-3.397, -4.672, -0.0189), (-3.397, 4.672, -0.0189), (-2.687, -4.672, 0.03614), (-2.687, 4.672, 0.03614), (-1.839, -4.672, 0.07799), (-1.839, 4.672, 0.07799), (-0.8947, -4.672, 0.1045), (-0.8947, 4.672, 0.1045), (0.0971, -4.672, 0.1144), (0.0971, 4.672, 0.1144), (1.086, -4.672, 0.1071), (1.086, 4.672, 0.1071), (2.022, -4.672, 0.08307), (2.022, 4.673, 0.08307), (2.857, -4.672, 0.04346), (2.857, 4.673, 0.04346), (3.55, -4.672, -0.0097), (3.55, 4.673, -0.0097), (4.441, 4.671, -0.1378), (4.441, -4.674, -0.1378), (3.996, -4.673, -0.07388), (3.996, 4.672, -0.07388)], [], [(0, 1, 3, 2), (2, 3, 5, 4), (4, 5, 7, 6), (6, 7, 9, 8), (8, 9, 11, 10), (10, 11, 13, 12), (12, 13, 15, 14), (14, 15, 17, 16), (16, 17, 19, 18), (18, 19, 21, 20), (24, 25, 22, 23), (20, 21, 25, 24)])
me_plane.polygons.foreach_set('use_smooth', [True] * 12)
_uv = me_plane.uv_layers.new(name='UVMap')
_uv.uv.foreach_set('vector', [0.0, 0.0, 0.0, 1.0, 0.0, 1.0, 0.0, 0.0, 0.0, 0.0, 0.0, 1.0, 0.0, 1.0, 0.0, 0.0, 0.0, 0.0, 0.0, 1.0, 0.0, 1.0, 0.0, 0.0, 0.0, 0.0, 0.0, 1.0, 0.0, 1.0, 0.0, 0.0, 0.0, 0.0, 0.0, 1.0, 0.0, 1.0, 0.0, 0.0, 0.0, 0.0, 0.0, 1.0, 0.0, 1.0, 0.0, 0.0, 0.0, 0.0, 0.0, 1.0, 0.0, 1.0, 0.0, 0.0, 0.0, 0.0, 0.0, 1.0, 0.0, 1.0, 0.0, 0.0, 0.0, 0.0, 0.0, 1.0, 0.0, 1.0, 0.0, 0.0, 0.0, 0.0, 0.0, 1.0, 0.0, 1.0, 0.0, 0.0, 0.0, 0.0, 0.0, 1.0, 0.0, 1.0, 0.0, 0.0, 0.0, 0.0, 0.0, 1.0, 0.0, 1.0, 0.0, 0.0])
me_plane.materials.append(mat_material_001)
me_plane.update()
lat_lattice = bpy.data.lattices.new('Lattice')
lat_lattice.points_u = 8
lat_lattice.points_w = 10
lat_lattice.points.foreach_set('co_deform', [-0.5, -0.5, -0.5, -0.3571, -0.5, -0.5, -0.2143, -0.5, -0.5, -0.07143, -0.5, -0.5, 0.07143, -0.5, -0.5, 0.2143, -0.5, -0.5, 0.3571, -0.5, -0.5, 0.5, -0.5, -0.5, -0.5, 0.5, -0.5, -0.3571, 0.5, -0.5, -0.2143, 0.5, -0.5, -0.07143, 0.5, -0.5, 0.07143, 0.5, -0.5, 0.2143, 0.5, -0.5, 0.3571, 0.5, -0.5, 0.5, 0.5, -0.5, -0.5, -0.5, -0.3889, -0.3571, -0.5, -0.3889, -0.2143, -0.5, -0.3889, -0.07143, -0.5, -0.3889, 0.07143, -0.5, -0.3889, 0.2143, -0.5, -0.3889, 0.3571, -0.5, -0.3889, 0.5, -0.5, -0.3889, -0.5, 0.5, -0.3889, -0.3571, 0.5, -0.3889, -0.2143, 0.5, -0.3889, -0.07143, 0.5, -0.3889, 0.07143, 0.5, -0.3889, 0.2143, 0.5, -0.3889, 0.3571, 0.5, -0.3889, 0.5, 0.5, -0.3889, -0.5, -0.5, -0.2778, -0.3571, -0.5, -0.2778, -0.2143, -0.5, -0.2778, -0.07143, -0.5, -0.2778, 0.07143, -0.5, -0.2778, 0.2143, -0.5, -0.2778, 0.3571, -0.5, -0.2778, 0.5, -0.5, -0.2778, -0.5, 0.5, -0.2778, -0.3571, 0.5, -0.2778, -0.2143, 0.5, -0.2778, -0.07143, 0.5, -0.2778, 0.07143, 0.5, -0.2778, 0.2143, 0.5, -0.2778, 0.3571, 0.5, -0.2778, 0.5, 0.5, -0.2778, -0.5, -0.5, -0.1667, -0.3571, -0.5, -0.1667, -0.2143, -0.5, -0.1667, -0.07143, -0.5, -0.1667, 0.07143, -0.5, -0.1667, 0.2143, -0.5, -0.1667, 0.3571, -0.5, -0.1667, 0.5, -0.5, -0.1667, -0.5, 0.5, -0.1667, -0.3571, 0.5, -0.1667, -0.2143, 0.5, -0.1667, -0.07143, 0.5, -0.1667, 0.07143, 0.5, -0.1667, 0.2143, 0.5, -0.1667, 0.3571, 0.5, -0.1667, 0.5, 0.5, -0.1667, -0.5, -0.5, -0.05556, -0.3571, -0.5, -0.05556, -0.2143, -0.5, -0.05556, -0.07143, -0.5, -0.05556, 0.07143, -0.5, -0.05556, 0.2143, -0.5, -0.05556, 0.3571, -0.5, -0.05556, 0.5, -0.5, -0.05556, -0.5, 0.5, -0.05556, -0.3571, 0.5, -0.05556, -0.2143, 0.5, -0.05556, -0.07143, 0.5, -0.05556, 0.07143, 0.5, -0.05556, 0.2143, 0.5, -0.05556, 0.3571, 0.5, -0.05556, 0.5, 0.5, -0.05556, -0.5, -0.5, 0.05556, -0.3571, -0.5, 0.05556, -0.2143, -0.5, 0.05556, -0.07143, -0.5, 0.05556, 0.07143, -0.5, 0.05556, 0.2143, -0.5, 0.05556, 0.3571, -0.5, 0.05556, 0.5, -0.5, 0.05556, -0.5, 0.5, 0.05556, -0.3571, 0.5, 0.05556, -0.2143, 0.5, 0.05556, -0.07143, 0.5, 0.05556, 0.07143, 0.5, 0.05556, 0.2143, 0.5, 0.05556, 0.3571, 0.5, 0.05556, 0.5, 0.5, 0.05556, -0.5, -0.5, 0.1667, -0.3571, -0.5, 0.1667, -0.2143, -0.5, 0.1667, -0.07143, -0.5, 0.1667, 0.07143, -0.5, 0.1667, 0.2143, -0.5, 0.1667, 0.3571, -0.5, 0.1667, 0.5, -0.5, 0.1667, -0.5, 0.5, 0.1667, -0.3571, 0.5, 0.1667, -0.2143, 0.5, 0.1667, -0.07143, 0.5, 0.1667, 0.07143, 0.5, 0.1667, 0.2143, 0.5, 0.1667, 0.3571, 0.5, 0.1667, 0.5, 0.5, 0.1667, -0.5, -0.5, 0.2778, -0.3571, -0.5, 0.2778, -0.2143, -0.5, 0.2778, -0.07143, -0.5, 0.2778, 0.07143, -0.5, 0.2778, 0.2143, -0.5, 0.2778, 0.3571, -0.5, 0.2778, 0.5, -0.5, 0.2778, -0.5, 0.5, 0.2778, -0.3571, 0.5, 0.2778, -0.2143, 0.5, 0.2778, -0.07143, 0.5, 0.2778, 0.07143, 0.5, 0.2778, 0.2143, 0.5, 0.2778, 0.3571, 0.5, 0.2778, 0.5, 0.5, 0.2778, -0.5, -0.5, 0.3889, -0.3571, -0.5, 0.3889, -0.2143, -0.5, 0.3889, -0.07143, -0.5, 0.3889, 0.07143, -0.5, 0.3889, 0.2143, -0.5, 0.3889, 0.3571, -0.5, 0.3889, 0.5, -0.5, 0.3889, -0.5, 0.5, 0.3889, -0.3571, 0.5, 0.3889, -0.2143, 0.5, 0.3889, -0.07143, 0.5, 0.3889, 0.07143, 0.5, 0.3889, 0.2143, 0.5, 0.3889, 0.3571, 0.5, 0.3889, 0.5, 0.5, 0.3889, -0.5, -0.5, 0.5, -0.3571, -0.5, 0.5, -0.2143, -0.5, 0.5, -0.07143, -0.5, 0.5, 0.07143, -0.5, 0.5, 0.2143, -0.5, 0.5, 0.3571, -0.5, 0.5, 0.5, -0.5, 0.5, -0.5, 0.5, 0.5, -0.3571, 0.5, 0.5, -0.2143, 0.5, 0.5, -0.07143, 0.5, 0.5, 0.07143, 0.5, 0.5, 0.2143, 0.5, 0.5, 0.3571, 0.5, 0.5, 0.5, 0.5, 0.5])

# ---- objects
ob_cube = bpy.data.objects.new('Cube', me_cube)
ob_lattice = bpy.data.objects.new('Lattice', lat_lattice)
ob_empty = bpy.data.objects.new('Empty', None)
ob_plane = bpy.data.objects.new('Plane', me_plane)

# ---- transforms, parenting, visibility, modifiers, constraints
ob_cube.location = (-0.02564, 0.03753, 0.006654)
ob_cube.lock_rotations_4d = False
ob_cube.empty_display_type = 'ARROWS'
ob_cube.lineart.crease_threshold = 0.0
_m = ob_cube.modifiers.new('Mirror', 'MIRROR')
_m.use_clip = True
_m = ob_cube.modifiers.new('Subdivision', 'SUBSURF')
_m.levels = 2
ob_lattice.location = (-0.08196, 1.674, 1.665)
ob_lattice.scale = (2.914, 0.5214, 3.494)
_m = ob_lattice.modifiers.new('SimpleDeform', 'SIMPLE_DEFORM')
_m.deform_method = 'BEND'
_m.deform_axis = 'Z'
_m.origin = ob_empty
_m.factor = 0.9599
_m.angle = 0.9599
ob_empty.location = (-0.2385, -0.1026, 1.756)
ob_plane.location = (-0.0285, 1.754, 2.093)
ob_plane.rotation_euler = (1.571, -0.0, 3.229)
ob_plane.scale = (0.05575, -0.01174, 0.7329)

# ---- collection membership
col_collection.objects.link(ob_cube)
col_collection.objects.link(ob_lattice)
col_collection.objects.link(ob_empty)
col_collection.objects.link(ob_plane)

# ---- scene / render settings (as saved in the file)
scene.frame_start = 1; scene.frame_end = 250; scene.frame_set(2)
scene.render.engine = 'BLENDER_EEVEE_NEXT'
scene.cycles.sampling_pattern = 'TABULATED_SOBOL'
scene.view_settings.view_transform = 'Filmic'
bpy.context.view_layer.update()

# ---- added for rendering (the .blend has no active camera and no usable light): camera, sun
cam_auto = bpy.data.cameras.new('AutoCamera')
cam_auto.lens = 50.0
cam_auto.sensor_width = 36.0
cam_auto.clip_end = 1000.0
ob_auto_camera = bpy.data.objects.new('AutoCamera', cam_auto)
scene.collection.objects.link(ob_auto_camera)
ob_auto_camera.location = (3.74692, -2.87274, 4.67139)
ob_auto_camera.rotation_euler = (1.09748, -7.21219e-08, 0.694738)
scene.camera = ob_auto_camera
light_auto_sun = bpy.data.lights.new('AutoSun', 'SUN')
light_auto_sun.energy = 3.0
light_auto_sun.angle = 0.0523599
ob_auto_sun = bpy.data.objects.new('AutoSun', light_auto_sun)
scene.collection.objects.link(ob_auto_sun)
ob_auto_sun.rotation_euler = (0.872665, 0.174533, 0.523599)
bpy.context.view_layer.update()

